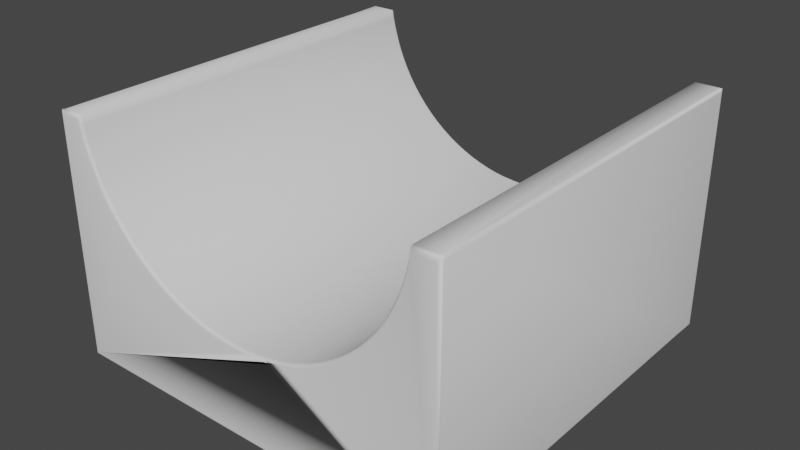 # Source: duplo011.blend  (saved by Blender 2.91.10; exported with 4.5.12 LTS)
import bpy
from mathutils import Matrix  # noqa: F401  (used for matrix-valued properties, if any)

bpy.ops.wm.read_factory_settings(use_empty=True)
scene = bpy.context.scene
scene.name = 'Scene'

# ---- collections
col_collection = bpy.data.collections.new('Collection'); scene.collection.children.link(col_collection)

# ---- world
world_world = bpy.data.worlds.new('World'); scene.world = world_world
world_world.use_nodes = True; world_world.node_tree.nodes.clear()
_N = world_world.node_tree.nodes; _L = world_world.node_tree.links
n0 = _N.new('ShaderNodeOutputWorld'); n0.name = 'World Output'; n0.location = (300, 300)
n1 = _N.new('ShaderNodeBackground'); n1.name = 'Background'; n1.location = (10, 300)
n1.inputs[0].default_value = (0.05088, 0.05088, 0.05088, 1.0)
_L.new(n1.outputs[0], n0.inputs[0])
n0.is_active_output = True
world_world.color = (0.05088, 0.05088, 0.05088)
world_world.use_sun_shadow = False
world_world.sun_shadow_jitter_overblur = 0.0

# ---- meshes
me_straight = bpy.data.meshes.new('Straight')
me_straight.from_pydata([(12.86, -6.825, -9.6), (14.45, -9.175, -9.6), (12.86, -9.175, -9.6), (14.45, 14.45, -9.6), (-14.45, -9.175, -9.6), (-14.45, -14.45, -9.6), (-9.175, -14.45, -9.6), (6.825, -14.45, -9.6), (-6.825, -14.45, -9.6), (-9.175, -12.86, -9.6), (14.45, -14.45, -9.6), (9.175, -14.45, -9.6), (6.825, -12.86, -9.6), (9.175, -12.86, -9.6), (-14.45, 9.175, -9.6), (-14.45, 14.45, -9.6), (14.45, 6.825, -9.6), (14.45, -6.825, -9.6), (12.86, 9.175, -9.6), (12.86, 6.825, -9.6), (-9.175, 14.45, -9.6), (-6.825, 12.86, -9.6), (-9.175, 12.86, -9.6), (14.45, 9.175, -9.6), (-6.825, 14.45, -9.6), (9.175, 14.45, -9.6), (6.825, 14.45, -9.6), (9.175, 12.86, -9.6), (6.825, 12.86, -9.6), (-14.45, -6.825, -9.6), (-12.86, -6.825, -9.6), (-12.86, 6.825, -9.6), (-12.86, 9.175, -9.6), (-14.45, 6.825, -9.6), (-12.86, -9.175, -9.6), (-6.825, -12.86, -9.6), (-14.45, -9.175, -4.0), (-14.45, -14.45, -4.0), (-12.76, -9.175, -9.295), (-12.86, -9.175, -9.295), (-12.76, -9.175, -4.0), (-12.86, -6.825, -9.295), (-14.45, -6.825, -4.0), (-12.76, -6.825, -4.0), (-12.76, -6.825, -9.295), (-14.45, 6.825, -4.0), (-12.76, 6.825, -9.295), (-12.86, 6.825, -9.295), (-12.76, 6.825, -4.0), (-12.86, 9.175, -9.295), (-14.45, 9.175, -4.0), (-12.76, 9.175, -4.0), (-12.76, 9.175, -9.295), (-14.45, 14.45, -4.0), (-9.175, 14.45, -4.0), (-9.175, 12.76, -9.295), (-9.175, 12.76, -4.0), (-9.175, 12.86, -9.295), (-6.825, 12.86, -9.295), (-6.825, 12.76, -4.0), (-6.825, 12.76, -9.295), (-6.825, 14.45, -4.0), (6.825, 14.45, -4.0), (6.825, 12.76, -9.295), (6.825, 12.76, -4.0), (6.825, 12.86, -9.295), (9.175, 12.86, -9.295), (9.175, 12.76, -4.0), (9.175, 12.76, -9.295), (9.175, 14.45, -4.0), (14.45, 14.45, -4.0), (14.45, 9.175, -4.0), (12.76, 9.175, -9.295), (12.76, 9.175, -4.0), (12.86, 9.175, -9.295), (12.86, 6.825, -9.295), (12.76, 6.825, -4.0), (12.76, 6.825, -9.295), (14.45, 6.825, -4.0), (14.45, -6.825, -4.0), (12.76, -6.825, -9.295), (12.76, -6.825, -4.0), (12.86, -6.825, -9.295), (12.86, -9.175, -9.295), (12.76, -9.175, -4.0), (12.76, -9.175, -9.295), (14.45, -9.175, -4.0), (14.45, -14.45, -4.0), (9.175, -14.45, -4.0), (9.175, -12.76, -9.295), (9.175, -12.86, -9.295), (9.175, -12.76, -4.0), (6.825, -12.86, -9.295), (6.825, -14.45, -4.0), (6.825, -12.76, -4.0), (6.825, -12.76, -9.295), (-6.825, -14.45, -4.0), (-6.825, -12.76, -9.295), (-6.825, -12.86, -9.295), (-6.825, -12.76, -4.0), (-9.175, -12.86, -9.295), (-9.175, -14.45, -4.0), (-9.175, -12.76, -4.0), (-9.175, -12.76, -9.295), (0.4161, -6.614, -4.0), (-0.4161, -6.614, -4.0), (-6.627, 0.0, -4.0), (-6.162, -2.44, -4.0), (-5.808, -3.193, -4.0), (-6.575, -0.8306, -4.0), (-6.419, -1.648, -4.0), (-1.242, 6.51, -4.0), (-0.4161, 6.614, -4.0), (0.4161, 6.614, -4.0), (1.242, 6.51, -4.0), (2.048, 6.303, -4.0), (2.822, 5.997, -4.0), (3.551, 5.596, -4.0), (5.362, 3.895, -4.0), (5.808, 3.193, -4.0), (1.242, -6.51, -4.0), (5.808, -3.193, -4.0), (5.362, -3.895, -4.0), (2.048, -6.303, -4.0), (2.822, -5.997, -4.0), (3.551, -5.596, -4.0), (4.224, -5.106, -4.0), (4.831, -4.537, -4.0), (6.162, -2.44, -4.0), (6.419, -1.648, -4.0), (6.575, -0.8306, -4.0), (6.627, 0.0, -4.0), (6.162, 2.44, -4.0), (4.224, 5.106, -4.0), (4.831, 4.537, -4.0), (-2.048, 6.303, -4.0), (-2.822, 5.997, -4.0), (-3.551, 5.596, -4.0), (-4.224, 5.106, -4.0), (-4.831, 4.537, -4.0), (-5.362, 3.895, -4.0), (-5.808, 3.193, -4.0), (-6.162, 2.44, -4.0), (-6.419, 1.648, -4.0), (-6.575, 0.8306, -4.0), (6.419, 1.648, -4.0), (-5.362, -3.895, -4.0), (-4.831, -4.537, -4.0), (-4.224, -5.106, -4.0), (-3.551, -5.596, -4.0), (-2.822, -5.997, -4.0), (-2.048, -6.303, -4.0), (-1.242, -6.51, -4.0), (6.575, 0.8306, -4.0), (-6.627, 0.0, -9.45), (-6.575, 0.8306, -9.45), (-6.575, -0.8306, -9.45), (-6.419, 1.648, -9.45), (-6.162, 2.44, -9.45), (-5.808, 3.193, -9.45), (-5.362, 3.895, -9.45), (-4.831, 4.537, -9.45), (-4.224, 5.106, -9.45), (-3.551, 5.596, -9.45), (-2.822, 5.997, -9.45), (-2.048, 6.303, -9.45), (-1.242, 6.51, -9.45), (-0.4161, 6.614, -9.45), (0.4161, 6.614, -9.45), (1.242, 6.51, -9.45), (2.048, 6.303, -9.45), (2.822, 5.997, -9.45), (3.551, 5.596, -9.45), (4.224, 5.106, -9.45), (4.831, 4.537, -9.45), (5.362, 3.895, -9.45), (5.808, 3.193, -9.45), (6.162, 2.44, -9.45), (6.419, 1.648, -9.45), (6.575, 0.8306, -9.45), (6.627, 0.0, -9.45), (6.575, -0.8306, -9.45), (6.419, -1.648, -9.45), (6.162, -2.44, -9.45), (5.808, -3.193, -9.45), (5.362, -3.895, -9.45), (4.831, -4.537, -9.45), (4.224, -5.106, -9.45), (3.551, -5.596, -9.45), (2.822, -5.997, -9.45), (2.048, -6.303, -9.45), (1.242, -6.51, -9.45), (0.4161, -6.614, -9.45), (-0.4161, -6.614, -9.45), (-1.242, -6.51, -9.45), (-2.048, -6.303, -9.45), (-2.822, -5.997, -9.45), (-3.551, -5.596, -9.45), (-4.224, -5.106, -9.45), (-4.831, -4.537, -9.45), (-5.362, -3.895, -9.45), (-5.808, -3.193, -9.45), (-6.162, -2.44, -9.45), (-6.419, -1.648, -9.45), (-6.377, 0.8056, -9.45), (-5.976, 2.366, -9.45), (-5.632, 3.096, -9.45), (-5.2, 3.778, -9.45), (-4.685, 4.4, -9.45), (-4.097, 4.952, -9.45), (-3.444, 5.427, -9.45), (-2.737, 5.816, -9.45), (-1.986, 6.113, -9.45), (-1.204, 6.314, -9.45), (-0.4036, 6.415, -9.45), (0.4036, 6.415, -9.45), (1.204, 6.314, -9.45), (1.986, 6.113, -9.45), (2.737, 5.816, -9.45), (3.444, 5.427, -9.45), (4.097, 4.952, -9.45), (4.685, 4.4, -9.45), (5.2, 3.778, -9.45), (5.632, 3.096, -9.45), (5.976, 2.366, -9.45), (6.377, 0.8056, -9.45), (6.427, 0.0, -9.45), (6.377, -0.8056, -9.45), (6.225, -1.598, -9.45), (5.976, -2.366, -9.45), (5.632, -3.096, -9.45), (5.2, -3.778, -9.45), (4.685, -4.4, -9.45), (4.097, -4.952, -9.45), (3.444, -5.427, -9.45), (2.737, -5.816, -9.45), (1.986, -6.113, -9.45), (1.204, -6.314, -9.45), (0.4036, -6.415, -9.45), (-0.4036, -6.415, -9.45), (-1.204, -6.314, -9.45), (-1.986, -6.113, -9.45), (-2.737, -5.816, -9.45), (-3.444, -5.427, -9.45), (-4.097, -4.952, -9.45), (-4.685, -4.4, -9.45), (-5.632, -3.096, -9.45), (-5.976, -2.366, -9.45), (-6.377, -0.8056, -9.45), (-6.427, 0.0, -9.45), (-6.225, -1.598, -9.45), (-5.2, -3.778, -9.45), (6.225, 1.598, -9.45), (-6.225, 1.598, -9.45), (-6.427, 0.0, -9.6), (-6.377, 0.8056, -9.6), (-6.377, -0.8056, -9.6), (-6.225, 1.598, -9.6), (-5.976, 2.366, -9.6), (-5.632, 3.096, -9.6), (-5.2, 3.778, -9.6), (-4.685, 4.4, -9.6), (-4.097, 4.952, -9.6), (-3.444, 5.427, -9.6), (-2.737, 5.816, -9.6), (-1.986, 6.113, -9.6), (-1.204, 6.314, -9.6), (-0.4036, 6.415, -9.6), (0.4036, 6.415, -9.6), (1.204, 6.314, -9.6), (1.986, 6.113, -9.6), (2.737, 5.816, -9.6), (3.444, 5.427, -9.6), (4.097, 4.952, -9.6), (4.685, 4.4, -9.6), (5.2, 3.778, -9.6), (5.632, 3.096, -9.6), (5.976, 2.366, -9.6), (6.225, 1.598, -9.6), (6.377, 0.8056, -9.6), (6.427, 0.0, -9.6), (6.377, -0.8056, -9.6), (6.225, -1.598, -9.6), (5.976, -2.366, -9.6), (5.632, -3.096, -9.6), (5.2, -3.778, -9.6), (4.685, -4.4, -9.6), (4.097, -4.952, -9.6), (3.444, -5.427, -9.6), (2.737, -5.816, -9.6), (1.986, -6.113, -9.6), (1.204, -6.314, -9.6), (0.4036, -6.415, -9.6), (-0.4036, -6.415, -9.6), (-1.204, -6.314, -9.6), (-1.986, -6.113, -9.6), (-2.737, -5.816, -9.6), (-3.444, -5.427, -9.6), (-4.097, -4.952, -9.6), (-4.685, -4.4, -9.6), (-5.2, -3.778, -9.6), (-5.632, -3.096, -9.6), (-5.976, -2.366, -9.6), (-6.225, -1.598, -9.6), (-4.31, 3.131, -9.6), (-3.396, 4.105, -9.6), (-2.855, 4.498, -9.6), (-1.646, 5.067, -9.6), (-0.9982, 5.233, -9.6), (-0.3345, 5.317, -9.6), (0.3345, 5.317, -9.6), (1.646, 5.067, -9.6), (2.268, 4.82, -9.6), (2.855, 4.498, -9.6), (3.396, 4.105, -9.6), (3.883, 3.647, -9.6), (4.31, 3.131, -9.6), (4.668, 2.566, -9.6), (4.953, 1.961, -9.6), (5.16, 1.325, -9.6), (5.327, 0.0, -9.6), (5.285, -0.6677, -9.6), (5.16, -1.325, -9.6), (4.953, -1.961, -9.6), (4.668, -2.566, -9.6), (4.31, -3.131, -9.6), (3.883, -3.647, -9.6), (3.396, -4.105, -9.6), (2.268, -4.82, -9.6), (1.646, -5.067, -9.6), (0.9982, -5.233, -9.6), (0.3345, -5.317, -9.6), (-0.9982, -5.233, -9.6), (-1.646, -5.067, -9.6), (-2.855, -4.498, -9.6), (-3.883, -3.647, -9.6), (-5.285, -0.6677, -9.6), (-5.327, 0.0, -9.6), (-5.16, -1.325, -9.6), (-4.953, -1.961, -9.6), (-4.668, -2.566, -9.6), (-4.31, -3.131, -9.6), (-3.396, -4.105, -9.6), (-2.268, -4.82, -9.6), (-0.3345, -5.317, -9.6), (2.855, -4.498, -9.6), (5.285, 0.6677, -9.6), (0.9982, 5.233, -9.6), (-2.268, 4.82, -9.6), (-3.883, 3.647, -9.6), (-4.668, 2.566, -9.6), (-5.16, 1.325, -9.6), (-4.953, 1.961, -9.6), (-5.285, 0.6677, -9.6), (-5.285, 0.6677, -4.0), (-5.327, 0.0, -4.0), (-5.285, -0.6677, -4.0), (-5.16, 1.325, -4.0), (-4.953, 1.961, -4.0), (-4.668, 2.566, -4.0), (-4.31, 3.131, -4.0), (-3.883, 3.647, -4.0), (-3.396, 4.105, -4.0), (-2.855, 4.498, -4.0), (-2.268, 4.82, -4.0), (-1.646, 5.067, -4.0), (-0.9982, 5.233, -4.0), (-0.3345, 5.317, -4.0), (0.3345, 5.317, -4.0), (0.9982, 5.233, -4.0), (1.646, 5.067, -4.0), (2.268, 4.82, -4.0), (2.855, 4.498, -4.0), (3.396, 4.105, -4.0), (3.883, 3.647, -4.0), (4.31, 3.131, -4.0), (4.668, 2.566, -4.0), (4.953, 1.961, -4.0), (5.16, 1.325, -4.0), (5.285, 0.6677, -4.0), (5.327, 0.0, -4.0), (5.285, -0.6677, -4.0), (5.16, -1.325, -4.0), (4.953, -1.961, -4.0), (4.668, -2.566, -4.0), (4.31, -3.131, -4.0), (3.883, -3.647, -4.0), (3.396, -4.105, -4.0), (2.855, -4.498, -4.0), (2.268, -4.82, -4.0), (1.646, -5.067, -4.0), (0.9982, -5.233, -4.0), (0.3345, -5.317, -4.0), (-0.3345, -5.317, -4.0), (-0.9982, -5.233, -4.0), (-1.646, -5.067, -4.0), (-2.268, -4.82, -4.0), (-2.855, -4.498, -4.0), (-3.396, -4.105, -4.0), (-3.883, -3.647, -4.0), (-4.31, -3.131, -4.0), (-4.668, -2.566, -4.0), (-4.953, -1.961, -4.0), (-5.16, -1.325, -4.0), (-15.6, -15.85, -9.35), (-15.83, -15.7, -9.581), (-15.78, -15.78, -9.527), (-15.7, -15.83, -9.446), (-15.6, -15.85, 9.35), (-15.7, -15.83, 9.446), (-15.78, -15.78, 9.527), (-15.83, -15.7, 9.581), (2.623, -15.6, -2.152), (2.292, -15.85, -2.458), (2.598, -15.7, -2.175), (2.526, -15.78, -2.242), (2.419, -15.83, -2.341), (15.6, -15.85, -9.35), (15.83, -15.7, -9.581), (15.78, -15.78, -9.527), (15.7, -15.83, -9.446), (-11.59, -15.85, 3.312), (-11.33, -15.6, 3.371), (-11.49, -15.83, 3.334), (-11.4, -15.78, 3.354), (-11.35, -15.7, 3.366), (-11.82, -15.6, 4.098), (-12.03, -15.85, 3.964), (-11.84, -15.7, 4.088), (-11.88, -15.78, 4.059), (-11.95, -15.83, 4.016), (15.6, -15.85, 9.254), (15.7, -15.83, 9.387), (15.78, -15.78, 9.499), (15.83, -15.7, 9.574), (13.85, -15.6, 9.6), (13.89, -15.85, 9.25), (13.85, -15.7, 9.573), (13.86, -15.78, 9.498), (13.87, -15.83, 9.384), (13.75, -15.6, 8.977), (13.8, -15.85, 8.55), (13.76, -15.7, 8.944), (13.77, -15.78, 8.852), (13.78, -15.83, 8.713), (13.56, -15.6, 8.118), (13.62, -15.85, 7.68), (13.56, -15.7, 8.085), (13.58, -15.78, 7.99), (13.6, -15.83, 7.848), (13.31, -15.6, 7.274), (13.38, -15.85, 6.85), (13.32, -15.7, 7.242), (13.33, -15.78, 7.15), (13.35, -15.83, 7.012), (13.02, -15.6, 6.446), (13.09, -15.85, 6.047), (13.02, -15.7, 6.416), (13.04, -15.78, 6.329), (13.06, -15.83, 6.2), (12.67, -15.6, 5.639), (12.75, -15.85, 5.268), (12.67, -15.7, 5.611), (12.69, -15.78, 5.53), (12.72, -15.83, 5.41), (12.27, -15.6, 4.855), (12.35, -15.85, 4.512), (12.27, -15.7, 4.829), (12.29, -15.78, 4.755), (12.32, -15.83, 4.644), (11.91, -15.85, 3.781), (11.82, -15.6, 4.098), (11.88, -15.83, 3.903), (11.85, -15.78, 4.006), (11.83, -15.7, 4.074), (11.33, -15.6, 3.371), (11.43, -15.85, 3.078), (11.33, -15.7, 3.349), (11.36, -15.78, 3.285), (11.39, -15.83, 3.19), (10.79, -15.6, 2.676), (10.9, -15.85, 2.404), (10.8, -15.7, 2.655), (10.82, -15.78, 2.596), (10.86, -15.83, 2.508), (10.21, -15.6, 2.016), (10.33, -15.85, 1.764), (10.21, -15.7, 1.997), (10.24, -15.78, 1.942), (10.28, -15.83, 1.86), (9.584, -15.6, 1.394), (9.718, -15.85, 1.158), (9.594, -15.7, 1.376), (9.623, -15.78, 1.325), (9.667, -15.83, 1.249), (8.924, -15.6, 0.8128), (9.071, -15.85, 0.591), (8.935, -15.7, 0.7959), (8.967, -15.78, 0.7479), (9.015, -15.83, 0.6759), (8.229, -15.6, 0.2738), (8.391, -15.85, 0.06428), (8.241, -15.7, 0.2578), (8.276, -15.78, 0.2124), (8.329, -15.83, 0.1444), (7.502, -15.6, -0.2206), (7.679, -15.85, -0.4197), (7.515, -15.7, -0.2357), (7.553, -15.78, -0.2789), (7.611, -15.83, -0.3435), (6.939, -15.85, -0.8587), (6.745, -15.6, -0.6683), (6.864, -15.83, -0.7858), (6.801, -15.78, -0.7241), (6.759, -15.7, -0.6828), (5.961, -15.6, -1.068), (6.173, -15.85, -1.251), (5.977, -15.7, -1.082), (6.023, -15.78, -1.121), (6.092, -15.83, -1.181), (5.154, -15.6, -1.417), (5.386, -15.85, -1.595), (5.171, -15.7, -1.43), (5.222, -15.78, -1.469), (5.297, -15.83, -1.527), (4.326, -15.6, -1.715), (4.579, -15.85, -1.888), (4.345, -15.7, -1.728), (4.4, -15.78, -1.765), (4.482, -15.83, -1.822), (3.482, -15.6, -1.96), (3.756, -15.85, -2.129), (3.503, -15.7, -1.973), (3.562, -15.78, -2.01), (3.651, -15.83, -2.065), (1.755, -15.6, -2.29), (3.025, -15.85, -2.342), (1.851, -15.7, -2.294), (2.127, -15.78, -2.305), (2.539, -15.83, -2.322), (0.8791, -15.6, -2.372), (0.3789, -15.85, -2.588), (0.841, -15.7, -2.389), (0.7326, -15.78, -2.436), (0.5703, -15.83, -2.506), (0.0, -15.6, -2.4), (-0.4564, -15.85, -2.607), (-0.03474, -15.7, -2.416), (-0.1337, -15.78, -2.461), (-0.2817, -15.83, -2.528), (-1.292, -15.85, -2.572), (-0.8791, -15.6, -2.372), (-1.134, -15.83, -2.495), (-0.9999, -15.78, -2.431), (-0.9105, -15.7, -2.388), (-1.755, -15.6, -2.29), (-2.126, -15.85, -2.482), (-1.783, -15.7, -2.304), (-1.863, -15.78, -2.346), (-1.984, -15.83, -2.408), (-2.623, -15.6, -2.152), (-2.957, -15.85, -2.34), (-2.649, -15.7, -2.166), (-2.721, -15.78, -2.207), (-2.829, -15.83, -2.268), (-3.482, -15.6, -1.96), (-3.782, -15.85, -2.145), (-3.504, -15.7, -1.974), (-3.57, -15.78, -2.014), (-3.667, -15.83, -2.075), (-4.326, -15.6, -1.715), (-4.596, -15.85, -1.9), (-4.347, -15.7, -1.729), (-4.405, -15.78, -1.769), (-4.493, -15.83, -1.829), (-5.154, -15.6, -1.417), (-5.397, -15.85, -1.603), (-5.172, -15.7, -1.431), (-5.225, -15.78, -1.471), (-5.304, -15.83, -1.532), (-5.961, -15.6, -1.068), (-6.18, -15.85, -1.257), (-5.978, -15.7, -1.082), (-6.025, -15.78, -1.123), (-6.096, -15.83, -1.184), (-6.745, -15.6, -0.6683), (-6.943, -15.85, -0.8625), (-6.76, -15.7, -0.6831), (-6.803, -15.78, -0.7252), (-6.867, -15.83, -0.7882), (-7.68, -15.85, -0.4215), (-7.502, -15.6, -0.2206), (-7.612, -15.83, -0.3446), (-7.554, -15.78, -0.2794), (-7.515, -15.7, -0.2359), (-8.229, -15.6, 0.2738), (-8.391, -15.85, 0.06436), (-8.241, -15.7, 0.2578), (-8.276, -15.78, 0.2124), (-8.329, -15.83, 0.1445), (-8.924, -15.6, 0.8128), (-9.07, -15.85, 0.5932), (-8.935, -15.7, 0.7961), (-8.967, -15.78, 0.7485), (-9.014, -15.83, 0.6773), (-9.584, -15.6, 1.394), (-9.716, -15.85, 1.163), (-9.594, -15.7, 1.377), (-9.622, -15.78, 1.327), (-9.665, -15.83, 1.252), (-10.21, -15.6, 2.016), (-10.32, -15.85, 1.772), (-10.21, -15.7, 1.998), (-10.24, -15.78, 1.945), (-10.28, -15.83, 1.865), (-10.79, -15.6, 2.676), (-10.89, -15.85, 2.417), (-10.8, -15.7, 2.656), (-10.82, -15.78, 2.6), (-10.85, -15.83, 2.516), (-12.49, -15.85, 4.735), (-12.27, -15.6, 4.855), (-12.4, -15.83, 4.781), (-12.33, -15.78, 4.82), (-12.28, -15.7, 4.846), (-14.05, -15.85, 9.064), (-13.75, -15.6, 8.977), (-13.93, -15.83, 9.031), (-13.84, -15.78, 9.002), (-13.77, -15.7, 8.983), (-14.09, -15.85, 9.35), (-13.85, -15.6, 9.6), (-14.0, -15.83, 9.446), (-13.92, -15.78, 9.527), (-13.87, -15.7, 9.581), (-12.53, -15.85, 4.816), (-12.67, -15.6, 5.639), (-12.58, -15.83, 5.131), (-12.63, -15.78, 5.398), (-12.66, -15.7, 5.576), (-13.02, -15.6, 6.446), (-13.43, -15.85, 6.908), (-13.05, -15.7, 6.481), (-13.14, -15.78, 6.582), (-13.27, -15.83, 6.732), (-13.31, -15.6, 7.274), (-13.68, -15.85, 7.609), (-13.34, -15.7, 7.299), (-13.42, -15.78, 7.372), (-13.54, -15.83, 7.481), (-13.56, -15.6, 8.118), (-13.88, -15.85, 8.328), (-13.58, -15.7, 8.134), (-13.66, -15.78, 8.18), (-13.76, -15.83, 8.248), (-15.6, 15.85, -9.35), (-15.7, 15.83, -9.446), (-15.78, 15.78, -9.527), (-15.83, 15.7, -9.581), (-15.6, 15.85, 9.35), (-15.83, 15.7, 9.581), (-15.78, 15.78, 9.527), (-15.7, 15.83, 9.446), (15.6, 15.85, -9.35), (15.83, 15.7, -9.581), (15.78, 15.78, -9.527), (15.7, 15.83, -9.446), (-3.482, 15.6, -1.96), (-3.544, 15.85, -2.202), (-3.486, 15.7, -1.979), (-3.5, 15.78, -2.031), (-3.52, 15.83, -2.11), (-4.404, 15.85, -1.953), (-4.326, 15.6, -1.715), (-4.374, 15.83, -1.862), (-4.349, 15.78, -1.784), (-4.332, 15.7, -1.733), (-13.75, 15.6, 8.977), (-14.02, 15.85, 9.057), (-13.77, 15.7, 8.983), (-13.83, 15.78, 9.0), (-13.92, 15.83, 9.026), (-13.85, 15.6, 9.6), (-14.07, 15.85, 9.35), (-13.87, 15.7, 9.581), (-13.91, 15.78, 9.527), (-13.98, 15.83, 9.446), (-13.56, 15.6, 8.118), (-13.99, 15.85, 8.902), (-13.59, 15.7, 8.178), (-13.69, 15.78, 8.348), (-13.82, 15.83, 8.602), (-13.31, 15.6, 7.274), (-13.38, 15.85, 6.827), (-13.32, 15.7, 7.24), (-13.33, 15.78, 7.143), (-13.36, 15.83, 6.998), (-13.09, 15.85, 6.032), (-13.02, 15.6, 6.446), (-13.06, 15.83, 6.191), (-13.04, 15.78, 6.325), (-13.02, 15.7, 6.415), (-12.67, 15.6, 5.639), (-12.75, 15.85, 5.258), (-12.67, 15.7, 5.61), (-12.69, 15.78, 5.528), (-12.72, 15.83, 5.404), (-12.27, 15.6, 4.855), (-12.35, 15.85, 4.506), (-12.27, 15.7, 4.829), (-12.29, 15.78, 4.753), (-12.32, 15.83, 4.64), (-11.82, 15.6, 4.098), (-11.92, 15.85, 3.777), (-11.83, 15.7, 4.074), (-11.85, 15.78, 4.004), (-11.88, 15.83, 3.9), (-11.33, 15.6, 3.371), (-11.43, 15.85, 3.076), (-11.33, 15.7, 3.349), (-11.36, 15.78, 3.284), (-11.39, 15.83, 3.189), (-10.79, 15.6, 2.676), (-10.9, 15.85, 2.403), (-10.8, 15.7, 2.655), (-10.82, 15.78, 2.596), (-10.86, 15.83, 2.508), (-10.21, 15.6, 2.016), (-10.33, 15.85, 1.763), (-10.21, 15.7, 1.997), (-10.24, 15.78, 1.942), (-10.28, 15.83, 1.86), (-9.584, 15.6, 1.394), (-9.718, 15.85, 1.159), (-9.594, 15.7, 1.377), (-9.623, 15.78, 1.325), (-9.667, 15.83, 1.249), (-9.071, 15.85, 0.5922), (-8.924, 15.6, 0.8128), (-9.015, 15.83, 0.6766), (-8.967, 15.78, 0.7482), (-8.935, 15.7, 0.796), (-8.229, 15.6, 0.2738), (-8.389, 15.85, 0.06614), (-8.241, 15.7, 0.258), (-8.276, 15.78, 0.213), (-8.328, 15.83, 0.1456), (-7.502, 15.6, -0.2206), (-7.676, 15.85, -0.417), (-7.515, 15.7, -0.2355), (-7.553, 15.78, -0.2781), (-7.61, 15.83, -0.3419), (-6.745, 15.6, -0.6683), (-6.935, 15.85, -0.8552), (-6.759, 15.7, -0.6825), (-6.8, 15.78, -0.723), (-6.862, 15.83, -0.7837), (-5.961, 15.6, -1.068), (-6.168, 15.85, -1.246), (-5.977, 15.7, -1.081), (-6.022, 15.78, -1.12), (-6.089, 15.83, -1.178), (-5.191, 15.85, -1.669), (-5.154, 15.6, -1.417), (-5.177, 15.83, -1.573), (-5.165, 15.78, -1.491), (-5.157, 15.7, -1.436), (-2.623, 15.6, -2.152), (-2.67, 15.85, -2.398), (-2.627, 15.7, -2.171), (-2.637, 15.78, -2.224), (-2.652, 15.83, -2.304), (-1.755, 15.6, -2.29), (-3.021, 15.85, -2.342), (-1.851, 15.7, -2.294), (-2.126, 15.78, -2.305), (-2.537, 15.83, -2.322), (-0.3782, 15.85, -2.589), (-0.8791, 15.6, -2.372), (-0.5699, 15.83, -2.506), (-0.7324, 15.78, -2.436), (-0.8409, 15.7, -2.389), (0.0, 15.6, -2.4), (0.4571, 15.85, -2.608), (0.0348, 15.7, -2.416), (0.1339, 15.78, -2.461), (0.2822, 15.83, -2.528), (0.8791, 15.6, -2.372), (1.292, 15.85, -2.572), (0.9105, 15.7, -2.388), (1.0, 15.78, -2.431), (1.134, 15.83, -2.496), (1.755, 15.6, -2.29), (2.127, 15.85, -2.483), (1.783, 15.7, -2.304), (1.864, 15.78, -2.346), (1.984, 15.83, -2.409), (2.623, 15.6, -2.152), (2.958, 15.85, -2.341), (2.649, 15.7, -2.166), (2.721, 15.78, -2.207), (2.83, 15.83, -2.268), (3.482, 15.6, -1.96), (3.783, 15.85, -2.146), (3.505, 15.7, -1.974), (3.57, 15.78, -2.015), (3.668, 15.83, -2.075), (4.326, 15.6, -1.715), (4.598, 15.85, -1.9), (4.347, 15.7, -1.729), (4.406, 15.78, -1.769), (4.494, 15.83, -1.829), (5.154, 15.6, -1.417), (5.398, 15.85, -1.604), (5.172, 15.7, -1.431), (5.225, 15.78, -1.472), (5.305, 15.83, -1.532), (6.182, 15.85, -1.258), (5.961, 15.6, -1.068), (6.097, 15.83, -1.185), (6.026, 15.78, -1.123), (5.978, 15.7, -1.082), (6.745, 15.6, -0.6683), (6.945, 15.85, -0.8645), (6.76, 15.7, -0.6832), (6.803, 15.78, -0.7258), (6.868, 15.83, -0.7894), (7.502, 15.6, -0.2206), (7.683, 15.85, -0.4243), (7.515, 15.7, -0.2361), (7.555, 15.78, -0.2802), (7.613, 15.83, -0.3463), (8.229, 15.6, 0.2738), (8.394, 15.85, 0.0606), (8.242, 15.7, 0.2575), (8.277, 15.78, 0.2113), (8.331, 15.83, 0.1422), (8.924, 15.6, 0.8128), (9.073, 15.85, 0.5881), (8.935, 15.7, 0.7957), (8.968, 15.78, 0.747), (9.016, 15.83, 0.6741), (9.584, 15.6, 1.394), (9.72, 15.85, 1.156), (9.594, 15.7, 1.376), (9.623, 15.78, 1.325), (9.668, 15.83, 1.247), (10.21, 15.6, 2.016), (10.33, 15.85, 1.762), (10.22, 15.7, 1.997), (10.24, 15.78, 1.942), (10.28, 15.83, 1.859), (10.79, 15.6, 2.676), (10.9, 15.85, 2.403), (10.8, 15.7, 2.655), (10.82, 15.78, 2.596), (10.86, 15.83, 2.507), (11.43, 15.85, 3.076), (11.33, 15.6, 3.371), (11.39, 15.83, 3.189), (11.36, 15.78, 3.285), (11.33, 15.7, 3.349), (11.82, 15.6, 4.098), (11.91, 15.85, 3.78), (11.83, 15.7, 4.074), (11.85, 15.78, 4.005), (11.88, 15.83, 3.902), (12.27, 15.6, 4.855), (12.35, 15.85, 4.511), (12.27, 15.7, 4.829), (12.29, 15.78, 4.755), (12.32, 15.83, 4.643), (12.67, 15.6, 5.639), (12.75, 15.85, 5.267), (12.67, 15.7, 5.611), (12.69, 15.78, 5.53), (12.72, 15.83, 5.409), (13.02, 15.6, 6.446), (13.09, 15.85, 6.047), (13.02, 15.7, 6.416), (13.04, 15.78, 6.329), (13.06, 15.83, 6.2), (13.31, 15.6, 7.274), (13.38, 15.85, 6.85), (13.32, 15.7, 7.241), (13.33, 15.78, 7.15), (13.35, 15.83, 7.012), (13.56, 15.6, 8.118), (13.62, 15.85, 7.68), (13.56, 15.7, 8.085), (13.58, 15.78, 7.99), (13.6, 15.83, 7.848), (13.75, 15.6, 8.977), (13.8, 15.85, 8.549), (13.76, 15.7, 8.944), (13.77, 15.78, 8.851), (13.78, 15.83, 8.713), (13.89, 15.85, 9.25), (13.85, 15.6, 9.6), (13.87, 15.83, 9.384), (13.86, 15.78, 9.498), (13.85, 15.7, 9.573), (15.6, 15.85, 9.254), (15.83, 15.7, 9.574), (15.78, 15.78, 9.499), (15.7, 15.83, 9.386), (15.85, -15.19, 9.35), (15.6, -11.7, 9.6), (15.6, -15.6, 9.6), (15.83, -15.7, 9.574), (15.85, -15.6, 9.35), (15.83, -15.05, 9.446), (15.78, -14.34, 9.527), (15.7, -13.16, 9.581), (15.6, 15.6, 9.6), (15.85, 15.6, 9.35), (15.83, 15.7, 9.574), (15.7, 15.6, 9.581), (15.78, 15.6, 9.527), (15.83, 15.6, 9.446), (15.6, -15.39, -9.6), (15.85, -15.6, -9.35), (15.83, -15.7, -9.581), (15.6, -15.6, -9.6), (15.6, -15.59, -9.6), (15.6, -15.59, -9.6), (15.6, -15.59, -9.6), (15.6, -15.57, -9.6), (15.6, -15.56, -9.6), (15.7, -15.47, -9.581), (15.78, -15.54, -9.527), (15.83, -15.58, -9.446), (15.85, 15.19, -9.35), (15.6, 10.23, -9.6), (15.84, 15.35, -9.6), (15.83, 15.35, -9.6), (15.81, 15.35, -9.6), (15.8, 15.36, -9.6), (15.66, 15.44, -9.6), (15.6, 15.6, -9.6), (15.83, 15.7, -9.581), (15.85, 15.6, -9.35), (15.83, 14.94, -9.446), (15.78, 13.91, -9.527), (15.7, 12.26, -9.581), (-15.6, -15.6, 9.6), (-15.85, -15.19, 9.35), (-15.85, -15.6, 9.35), (-15.83, -15.7, 9.581), (-15.7, -15.57, 9.581), (-15.78, -15.48, 9.527), (-15.83, -15.35, 9.446), (-15.85, 15.6, 9.35), (-15.6, 11.7, 9.6), (-15.6, 15.6, 9.6), (-15.83, 15.7, 9.581), (-15.83, 15.3, 9.446), (-15.78, 14.46, 9.527), (-15.7, 13.19, 9.581), (-15.85, -15.6, -9.35), (-15.6, -14.45, -9.6), (-15.66, -15.44, -9.6), (-15.6, -15.6, -9.6), (-15.83, -15.7, -9.581), (-15.83, -15.51, -9.446), (-15.78, -15.26, -9.527), (-15.7, -14.89, -9.581), (-15.6, 11.18, -9.6), (-15.85, 15.19, -9.35), (-15.85, 15.6, -9.35), (-15.83, 15.7, -9.581), (-15.6, 15.6, -9.6), (-15.6, 15.59, -9.6), (-15.6, 15.59, -9.6), (-15.6, 15.59, -9.6), (-15.6, 15.57, -9.6), (-15.6, 15.56, -9.6), (-15.66, 15.44, -9.6), (-15.8, 15.36, -9.6), (-15.81, 15.35, -9.6), (-15.83, 15.35, -9.6), (-15.7, 12.84, -9.581), (-15.78, 14.19, -9.527), (-15.83, 15.01, -9.446)], [], [(14, 978, 977, 15), (421, 427, 408), (641, 646, 408), (427, 620, 408), (436, 441, 417), (441, 446, 417), (446, 451, 417), (451, 456, 417), (456, 461, 417), (466, 470, 417), (501, 506, 417), (470, 476, 417), (476, 481, 417), (481, 486, 417), (486, 491, 417), (491, 496, 417), (496, 501, 417), (506, 510, 417), (7, 11, 928, 927), (510, 516, 417), (516, 521, 417), (521, 526, 417), (526, 531, 417), (793, 663, 788), (413, 404, 417), (546, 404, 541), (550, 404, 546), (556, 404, 550), (566, 404, 561), (601, 404, 596), (571, 404, 566), (576, 404, 571), (581, 404, 576), (586, 404, 581), (590, 404, 586), (596, 404, 590), (606, 404, 601), (611, 404, 606), (616, 404, 611), (421, 404, 616), (960, 967, 4), (620, 635, 408), (541, 404, 536), (525, 807, 802), (625, 630, 408), (646, 651, 408), (688, 659, 678), (651, 625, 408), (531, 413, 417), (0, 1, 2), (658, 664, 940, 939, 971, 970), (536, 404, 413), (26, 974, 973, 25), (561, 404, 556), (615, 722, 717), (431, 436, 417), (6, 9, 8), (10, 920, 928, 11), (461, 466, 417), (11, 12, 13), (914, 898, 907), (920, 10, 933), (915, 906, 932, 941), (24, 975, 974, 26), (565, 667, 673), (1, 0, 17), (906, 910, 921, 932), (18, 16, 19), (20, 21, 22), (868, 873, 663), (21, 20, 24), (16, 18, 23), (10, 1, 934, 933), (3, 938, 937, 23), (26, 27, 28), (20, 976, 975, 24), (25, 973, 972, 3), (979, 978, 14, 33), (27, 26, 25), (3, 972, 971, 939, 938), (970, 969, 952, 955, 660, 658), (30, 4, 29), (31, 14, 32), (33, 14, 31), (15, 977, 976, 20), (655, 688, 693), (4, 30, 34), (8, 9, 35), (12, 11, 7), (762, 672, 663), (405, 411, 948, 947, 959, 963), (980, 979, 33, 29), (655, 693, 697), (655, 697, 703), (655, 703, 708), (655, 708, 713), (655, 713, 718), (655, 718, 723), (655, 723, 728), (655, 728, 733), (655, 733, 737), (655, 737, 743), (655, 743, 748), (655, 748, 753), (655, 753, 758), (655, 758, 762), (655, 762, 663), (4, 967, 980, 29), (773, 663, 768), (668, 663, 672), (777, 663, 773), (783, 663, 777), (788, 663, 783), (798, 663, 793), (16, 23, 937, 936), (803, 663, 798), (808, 663, 803), (813, 817, 663), (817, 823, 663), (823, 828, 663), (833, 838, 663), (16, 936, 935, 17), (838, 843, 663), (843, 848, 663), (848, 853, 663), (853, 857, 663), (857, 863, 663), (863, 868, 663), (873, 878, 663), (768, 663, 668), (878, 883, 663), (883, 888, 663), (888, 893, 663), (893, 897, 663), (663, 897, 902), (898, 435, 908, 907), (678, 659, 683), (663, 808, 813), (635, 641, 408), (621, 707, 702), (650, 687, 677), (1, 17, 935, 934), (631, 626, 677), (645, 692, 687), (650, 645, 687), (640, 698, 692), (645, 640, 692), (636, 702, 698), (640, 636, 698), (626, 650, 677), (636, 621, 702), (621, 426, 707), (610, 727, 722), (426, 422, 712), (426, 712, 707), (422, 717, 712), (422, 615, 717), (615, 610, 722), (605, 732, 727), (610, 605, 727), (600, 738, 732), (605, 600, 732), (595, 742, 738), (600, 595, 738), (591, 747, 742), (595, 591, 742), (585, 752, 747), (591, 585, 747), (580, 757, 752), (585, 580, 752), (575, 763, 757), (580, 575, 757), (575, 570, 763), (570, 565, 673), (555, 772, 767), (565, 560, 667), (682, 631, 677), (570, 673, 763), (560, 767, 667), (560, 555, 767), (551, 778, 772), (555, 551, 772), (545, 782, 778), (551, 545, 778), (540, 787, 782), (545, 540, 782), (535, 792, 787), (540, 535, 787), (7, 927, 926, 8), (535, 412, 792), (412, 797, 792), (530, 802, 797), (412, 530, 797), (530, 525, 802), (520, 812, 807), (525, 520, 807), (515, 818, 812), (520, 515, 812), (511, 822, 818), (515, 511, 818), (505, 827, 822), (511, 505, 822), (500, 832, 827), (505, 500, 827), (495, 837, 832), (500, 495, 832), (490, 842, 837), (495, 490, 837), (847, 842, 485), (485, 842, 490), (852, 847, 480), (480, 847, 485), (858, 852, 475), (475, 852, 480), (862, 858, 471), (471, 858, 475), (867, 862, 465), (465, 862, 471), (872, 867, 460), (460, 867, 465), (877, 872, 455), (455, 872, 460), (882, 877, 450), (450, 877, 455), (887, 882, 445), (445, 882, 450), (892, 887, 440), (440, 887, 445), (898, 892, 435), (435, 892, 440), (898, 914, 916, 903, 901), (828, 833, 663), (6, 8, 926, 925), (664, 903, 916, 915, 941, 940), (4, 36, 37), (5, 4, 37), (36, 4, 34), (38, 36, 39), (39, 36, 34), (40, 36, 38), (30, 41, 39), (34, 30, 39), (29, 42, 30), (41, 42, 43), (30, 42, 41), (41, 43, 44), (33, 45, 42), (29, 33, 42), (45, 33, 31), (46, 45, 47), (47, 45, 31), (48, 45, 46), (32, 49, 47), (31, 32, 47), (14, 50, 32), (49, 50, 51), (32, 50, 49), (49, 51, 52), (15, 53, 50), (14, 15, 50), (20, 54, 53), (15, 20, 53), (55, 56, 57), (57, 56, 54), (57, 54, 20), (57, 20, 22), (21, 58, 57), (22, 21, 57), (59, 60, 58), (24, 59, 58), (21, 24, 58), (24, 61, 59), (26, 62, 61), (24, 26, 61), (63, 64, 65), (65, 64, 62), (65, 62, 26), (65, 26, 28), (27, 66, 65), (28, 27, 65), (67, 68, 66), (25, 67, 66), (27, 25, 66), (25, 69, 67), (3, 70, 69), (25, 3, 69), (70, 3, 71), (71, 3, 23), (72, 73, 74), (74, 73, 71), (74, 71, 23), (74, 23, 18), (74, 18, 75), (75, 18, 19), (76, 77, 75), (16, 76, 75), (19, 16, 75), (16, 78, 76), (78, 16, 79), (79, 16, 17), (80, 81, 82), (82, 81, 79), (82, 79, 17), (82, 17, 0), (82, 0, 83), (83, 0, 2), (84, 85, 83), (1, 84, 83), (2, 1, 83), (1, 86, 84), (86, 1, 87), (87, 1, 10), (87, 10, 88), (88, 10, 11), (88, 11, 13), (89, 88, 90), (90, 88, 13), (91, 88, 89), (90, 13, 92), (92, 13, 12), (7, 93, 12), (92, 93, 94), (12, 93, 92), (92, 94, 95), (93, 7, 96), (96, 7, 8), (96, 8, 35), (97, 96, 98), (98, 96, 35), (99, 96, 97), (98, 35, 100), (100, 35, 9), (6, 101, 9), (100, 101, 102), (9, 101, 100), (100, 102, 103), (101, 6, 37), (37, 6, 5), (37, 36, 101), (101, 36, 40), (101, 40, 43), (43, 42, 45), (43, 45, 101), (101, 45, 48), (101, 48, 51), (51, 50, 53), (51, 53, 54), (51, 54, 56), (51, 102, 101), (104, 99, 105), (59, 61, 62), (69, 70, 67), (70, 71, 73), (93, 96, 94), (78, 79, 81), (102, 59, 106), (102, 107, 108), (102, 109, 110), (86, 87, 88), (86, 88, 91), (99, 86, 94), (86, 91, 94), (102, 110, 107), (99, 81, 84), (99, 84, 86), (104, 81, 99), (56, 59, 102), (56, 102, 51), (111, 62, 112), (112, 62, 113), (113, 62, 114), (114, 62, 115), (116, 64, 117), (118, 70, 119), (99, 94, 96), (120, 81, 104), (121, 78, 122), (123, 81, 120), (124, 81, 123), (125, 81, 124), (126, 81, 125), (127, 81, 126), (78, 81, 127), (78, 127, 122), (128, 78, 121), (129, 78, 128), (130, 78, 129), (131, 78, 130), (76, 78, 131), (102, 106, 109), (70, 73, 132), (70, 132, 119), (133, 67, 134), (70, 118, 67), (118, 134, 67), (117, 67, 133), (64, 67, 117), (62, 64, 116), (59, 62, 111), (59, 111, 135), (59, 135, 136), (59, 136, 137), (59, 137, 138), (59, 138, 139), (59, 139, 140), (59, 140, 141), (59, 141, 142), (59, 142, 143), (59, 143, 144), (59, 144, 106), (132, 73, 145), (76, 145, 73), (102, 108, 146), (102, 146, 147), (102, 147, 148), (115, 62, 116), (102, 148, 149), (102, 149, 150), (102, 150, 151), (102, 151, 152), (153, 76, 131), (145, 76, 153), (102, 152, 105), (102, 105, 99), (44, 43, 40), (38, 44, 40), (44, 38, 41), (41, 38, 39), (52, 51, 48), (46, 52, 48), (52, 46, 49), (49, 46, 47), (58, 60, 57), (57, 60, 55), (60, 59, 56), (55, 60, 56), (66, 68, 65), (65, 68, 63), (68, 67, 64), (63, 68, 64), (74, 75, 72), (72, 75, 77), (73, 72, 76), (76, 72, 77), (82, 83, 80), (80, 83, 85), (81, 80, 84), (84, 80, 85), (91, 89, 94), (94, 89, 95), (89, 90, 95), (95, 90, 92), (99, 97, 102), (102, 97, 103), (97, 98, 103), (103, 98, 100), (154, 106, 155), (155, 106, 144), (154, 156, 106), (106, 156, 109), (155, 144, 157), (157, 144, 143), (157, 143, 158), (158, 143, 142), (158, 142, 159), (159, 142, 141), (159, 141, 160), (160, 141, 140), (160, 140, 161), (161, 140, 139), (161, 139, 162), (162, 139, 138), (162, 138, 163), (163, 138, 137), (163, 137, 164), (164, 137, 136), (164, 136, 165), (165, 136, 135), (165, 135, 166), (166, 135, 111), (166, 111, 167), (167, 111, 112), (167, 112, 168), (168, 112, 113), (168, 113, 169), (169, 113, 114), (169, 114, 170), (170, 114, 115), (170, 115, 171), (171, 115, 116), (171, 116, 172), (172, 116, 117), (172, 117, 173), (173, 117, 133), (173, 133, 174), (174, 133, 134), (175, 174, 134), (118, 175, 134), (176, 175, 118), (119, 176, 118), (177, 176, 119), (132, 177, 119), (178, 177, 132), (145, 178, 132), (179, 178, 145), (153, 179, 145), (180, 179, 153), (131, 180, 153), (130, 181, 180), (131, 130, 180), (129, 182, 181), (130, 129, 181), (128, 183, 182), (129, 128, 182), (121, 184, 183), (128, 121, 183), (122, 185, 184), (121, 122, 184), (127, 186, 185), (122, 127, 185), (126, 187, 186), (127, 126, 186), (125, 188, 187), (126, 125, 187), (124, 189, 188), (125, 124, 188), (123, 190, 189), (124, 123, 189), (120, 191, 190), (123, 120, 190), (104, 192, 191), (120, 104, 191), (105, 193, 192), (104, 105, 192), (152, 194, 193), (105, 152, 193), (151, 195, 194), (152, 151, 194), (150, 196, 195), (151, 150, 195), (149, 197, 196), (150, 149, 196), (148, 198, 197), (149, 148, 197), (147, 199, 198), (148, 147, 198), (200, 199, 146), (146, 199, 147), (201, 200, 108), (108, 200, 146), (202, 201, 107), (107, 201, 108), (203, 202, 110), (110, 202, 107), (156, 203, 109), (109, 203, 110), (154, 155, 156), (156, 155, 157), (204, 157, 158), (205, 158, 159), (206, 159, 160), (207, 160, 161), (208, 161, 162), (209, 162, 163), (210, 163, 164), (211, 164, 165), (212, 165, 166), (213, 166, 167), (214, 167, 168), (215, 168, 169), (216, 169, 170), (217, 170, 171), (218, 171, 172), (219, 172, 173), (220, 173, 174), (221, 174, 175), (222, 175, 176), (223, 176, 177), (224, 177, 178), (225, 178, 179), (226, 179, 180), (227, 180, 181), (228, 181, 182), (229, 182, 183), (230, 183, 184), (231, 184, 185), (232, 185, 186), (233, 186, 187), (234, 187, 188), (235, 188, 189), (236, 189, 190), (237, 190, 191), (238, 191, 192), (239, 192, 193), (240, 193, 194), (241, 194, 195), (242, 195, 196), (243, 196, 197), (244, 197, 198), (245, 198, 199), (246, 199, 200), (247, 200, 201), (156, 201, 202), (156, 202, 203), (248, 156, 249), (250, 156, 248), (247, 156, 250), (246, 200, 247), (156, 247, 201), (251, 199, 246), (245, 199, 251), (225, 179, 226), (252, 178, 225), (226, 180, 227), (227, 181, 228), (228, 182, 229), (229, 183, 230), (230, 184, 231), (231, 185, 232), (232, 186, 233), (233, 187, 234), (234, 188, 235), (235, 189, 236), (236, 190, 237), (237, 191, 238), (238, 192, 239), (239, 193, 240), (240, 194, 241), (241, 195, 242), (242, 196, 243), (243, 197, 244), (244, 198, 245), (253, 158, 205), (204, 158, 253), (156, 157, 204), (249, 156, 204), (205, 159, 206), (206, 160, 207), (207, 161, 208), (208, 162, 209), (209, 163, 210), (210, 164, 211), (211, 165, 212), (212, 166, 213), (213, 167, 214), (214, 168, 215), (215, 169, 216), (216, 170, 217), (217, 171, 218), (218, 172, 219), (219, 173, 220), (220, 174, 221), (221, 175, 222), (222, 176, 223), (223, 177, 224), (224, 178, 252), (254, 249, 255), (255, 249, 204), (254, 256, 249), (249, 256, 248), (255, 204, 257), (257, 204, 253), (257, 253, 258), (258, 253, 205), (258, 205, 259), (259, 205, 206), (259, 206, 260), (260, 206, 207), (260, 207, 261), (261, 207, 208), (261, 208, 262), (262, 208, 209), (262, 209, 263), (263, 209, 210), (263, 210, 264), (264, 210, 211), (264, 211, 265), (265, 211, 212), (265, 212, 266), (266, 212, 213), (266, 213, 267), (267, 213, 214), (267, 214, 268), (268, 214, 215), (268, 215, 269), (269, 215, 216), (269, 216, 270), (270, 216, 217), (270, 217, 271), (271, 217, 218), (271, 218, 272), (272, 218, 219), (272, 219, 273), (273, 219, 220), (273, 220, 274), (274, 220, 221), (275, 274, 221), (222, 275, 221), (276, 275, 222), (223, 276, 222), (277, 276, 223), (224, 277, 223), (278, 277, 224), (252, 278, 224), (279, 278, 252), (225, 279, 252), (280, 279, 225), (226, 280, 225), (227, 281, 280), (226, 227, 280), (228, 282, 281), (227, 228, 281), (229, 283, 282), (228, 229, 282), (230, 284, 283), (229, 230, 283), (231, 285, 284), (230, 231, 284), (232, 286, 285), (231, 232, 285), (233, 287, 286), (232, 233, 286), (234, 288, 287), (233, 234, 287), (235, 289, 288), (234, 235, 288), (236, 290, 289), (235, 236, 289), (237, 291, 290), (236, 237, 290), (238, 292, 291), (237, 238, 291), (239, 293, 292), (238, 239, 292), (240, 294, 293), (239, 240, 293), (241, 295, 294), (240, 241, 294), (242, 296, 295), (241, 242, 295), (243, 297, 296), (242, 243, 296), (244, 298, 297), (243, 244, 297), (245, 299, 298), (244, 245, 298), (300, 299, 251), (251, 299, 245), (301, 300, 246), (246, 300, 251), (302, 301, 247), (247, 301, 246), (303, 302, 250), (250, 302, 247), (256, 303, 248), (248, 303, 250), (254, 255, 256), (256, 255, 257), (256, 257, 258), (256, 258, 259), (256, 259, 260), (256, 260, 261), (256, 261, 262), (256, 262, 263), (304, 263, 264), (305, 264, 265), (306, 265, 266), (307, 266, 267), (308, 267, 268), (309, 268, 269), (310, 269, 270), (311, 270, 271), (312, 271, 272), (313, 272, 273), (314, 273, 274), (315, 274, 275), (316, 275, 276), (317, 276, 277), (318, 277, 278), (319, 278, 279), (320, 279, 280), (321, 280, 281), (322, 281, 282), (323, 282, 283), (324, 283, 284), (325, 284, 285), (326, 285, 286), (327, 286, 287), (328, 287, 288), (329, 288, 289), (330, 289, 290), (331, 290, 291), (332, 291, 292), (333, 292, 293), (334, 293, 294), (335, 294, 295), (256, 295, 296), (256, 296, 297), (256, 297, 298), (256, 298, 299), (256, 299, 300), (256, 300, 301), (256, 301, 302), (256, 302, 303), (336, 256, 337), (325, 285, 326), (338, 256, 336), (339, 256, 338), (340, 256, 339), (341, 256, 340), (334, 294, 342), (256, 341, 295), (342, 294, 335), (341, 335, 295), (343, 293, 334), (333, 293, 343), (344, 291, 332), (331, 291, 344), (332, 292, 333), (345, 287, 328), (327, 287, 345), (328, 288, 329), (329, 289, 330), (330, 290, 331), (346, 279, 320), (318, 278, 319), (319, 279, 346), (320, 280, 321), (321, 281, 322), (322, 282, 323), (323, 283, 324), (324, 284, 325), (347, 270, 311), (310, 270, 347), (311, 271, 312), (312, 272, 313), (313, 273, 314), (348, 266, 307), (305, 265, 306), (349, 264, 305), (304, 264, 349), (350, 263, 304), (351, 256, 352), (256, 263, 350), (256, 350, 352), (353, 256, 351), (314, 274, 315), (337, 256, 353), (306, 266, 348), (307, 267, 308), (308, 268, 309), (309, 269, 310), (315, 275, 316), (316, 276, 317), (317, 277, 318), (326, 286, 327), (353, 354, 355), (337, 353, 355), (355, 356, 336), (337, 355, 336), (351, 357, 354), (353, 351, 354), (352, 358, 357), (351, 352, 357), (350, 359, 358), (352, 350, 358), (304, 360, 359), (350, 304, 359), (349, 361, 360), (304, 349, 360), (305, 362, 361), (349, 305, 361), (306, 363, 362), (305, 306, 362), (348, 364, 363), (306, 348, 363), (307, 365, 364), (348, 307, 364), (308, 366, 365), (307, 308, 365), (309, 367, 366), (308, 309, 366), (310, 368, 367), (309, 310, 367), (347, 369, 368), (310, 347, 368), (311, 370, 369), (347, 311, 369), (312, 371, 370), (311, 312, 370), (313, 372, 371), (312, 313, 371), (314, 373, 372), (313, 314, 372), (315, 374, 373), (314, 315, 373), (375, 374, 316), (316, 374, 315), (376, 375, 317), (317, 375, 316), (377, 376, 318), (318, 376, 317), (378, 377, 319), (319, 377, 318), (379, 378, 346), (346, 378, 319), (380, 379, 320), (320, 379, 346), (380, 320, 381), (381, 320, 321), (381, 321, 382), (382, 321, 322), (382, 322, 383), (383, 322, 323), (383, 323, 384), (384, 323, 324), (384, 324, 385), (385, 324, 325), (385, 325, 386), (386, 325, 326), (386, 326, 387), (387, 326, 327), (387, 327, 388), (388, 327, 345), (388, 345, 389), (389, 345, 328), (389, 328, 390), (390, 328, 329), (390, 329, 391), (391, 329, 330), (391, 330, 392), (392, 330, 331), (392, 331, 393), (393, 331, 344), (393, 344, 394), (394, 344, 332), (394, 332, 395), (395, 332, 333), (395, 333, 396), (396, 333, 343), (396, 343, 397), (397, 343, 334), (397, 334, 398), (398, 334, 342), (398, 342, 399), (399, 342, 335), (400, 399, 335), (341, 400, 335), (401, 400, 341), (340, 401, 341), (402, 401, 340), (339, 402, 340), (403, 402, 339), (338, 403, 339), (356, 403, 338), (336, 356, 338), (355, 354, 356), (356, 354, 357), (356, 357, 358), (356, 358, 359), (356, 359, 360), (356, 360, 361), (356, 361, 362), (356, 362, 363), (356, 363, 364), (356, 364, 365), (356, 365, 366), (356, 366, 367), (356, 367, 368), (356, 368, 369), (356, 369, 370), (356, 370, 371), (356, 371, 372), (356, 372, 373), (356, 373, 374), (356, 374, 375), (356, 375, 376), (356, 376, 377), (356, 377, 378), (356, 378, 379), (356, 379, 380), (356, 380, 381), (356, 381, 382), (356, 382, 383), (356, 383, 384), (356, 384, 385), (356, 385, 386), (356, 386, 387), (356, 387, 388), (356, 388, 389), (356, 389, 390), (356, 390, 391), (356, 391, 392), (356, 392, 393), (356, 393, 394), (356, 394, 395), (356, 395, 396), (356, 396, 397), (356, 397, 398), (356, 398, 399), (356, 399, 400), (356, 400, 401), (356, 401, 402), (356, 402, 403), (404, 408, 409, 407), (407, 409, 410, 406), (406, 410, 411, 405), (953, 945, 631), (5, 6, 925, 924), (405, 418, 419, 406), (406, 419, 420, 407), (407, 420, 417, 404), (922, 921, 910, 909, 434, 418), (434, 437, 438, 433), (433, 438, 439, 432), (432, 439, 436, 431), (471, 475, 477, 474), (474, 477, 478, 473), (473, 478, 479, 472), (472, 479, 476, 470), (511, 515, 517, 514), (514, 517, 518, 513), (513, 518, 519, 512), (512, 519, 516, 510), (551, 555, 557, 554), (554, 557, 558, 553), (553, 558, 559, 552), (552, 559, 556, 550), (591, 595, 597, 594), (594, 597, 598, 593), (593, 598, 599, 592), (592, 599, 596, 590), (435, 440, 442, 437), (437, 442, 443, 438), (438, 443, 444, 439), (439, 444, 441, 436), (475, 480, 482, 477), (477, 482, 483, 478), (478, 483, 484, 479), (479, 484, 481, 476), (515, 520, 522, 517), (517, 522, 523, 518), (518, 523, 524, 519), (519, 524, 521, 516), (555, 560, 562, 557), (557, 562, 563, 558), (558, 563, 564, 559), (559, 564, 561, 556), (595, 600, 602, 597), (597, 602, 603, 598), (598, 603, 604, 599), (599, 604, 601, 596), (408, 630, 632, 409), (409, 632, 633, 410), (410, 633, 634, 411), (962, 961, 5, 924, 923), (636, 640, 642, 639), (639, 642, 643, 638), (638, 643, 644, 637), (637, 644, 641, 635), (440, 445, 447, 442), (442, 447, 448, 443), (443, 448, 449, 444), (444, 449, 446, 441), (480, 485, 487, 482), (482, 487, 488, 483), (483, 488, 489, 484), (484, 489, 486, 481), (520, 525, 527, 522), (522, 527, 528, 523), (523, 528, 529, 524), (524, 529, 526, 521), (560, 565, 567, 562), (562, 567, 568, 563), (563, 568, 569, 564), (564, 569, 566, 561), (600, 605, 607, 602), (602, 607, 608, 603), (603, 608, 609, 604), (604, 609, 606, 601), (640, 645, 647, 642), (642, 647, 648, 643), (643, 648, 649, 644), (644, 649, 646, 641), (445, 450, 452, 447), (447, 452, 453, 448), (448, 453, 454, 449), (449, 454, 451, 446), (485, 490, 492, 487), (487, 492, 493, 488), (488, 493, 494, 489), (489, 494, 491, 486), (525, 530, 532, 527), (527, 532, 533, 528), (528, 533, 534, 529), (529, 534, 531, 526), (565, 570, 572, 567), (567, 572, 573, 568), (568, 573, 574, 569), (569, 574, 571, 566), (605, 610, 612, 607), (607, 612, 613, 608), (608, 613, 614, 609), (609, 614, 611, 606), (645, 650, 652, 647), (647, 652, 653, 648), (648, 653, 654, 649), (649, 654, 651, 646), (450, 455, 457, 452), (452, 457, 458, 453), (453, 458, 459, 454), (454, 459, 456, 451), (490, 495, 497, 492), (492, 497, 498, 493), (493, 498, 499, 494), (494, 499, 496, 491), (413, 531, 534, 416), (416, 534, 533, 415), (415, 533, 532, 414), (414, 532, 530, 412), (412, 535, 537, 414), (414, 537, 538, 415), (415, 538, 539, 416), (416, 539, 536, 413), (570, 575, 577, 572), (572, 577, 578, 573), (573, 578, 579, 574), (574, 579, 576, 571), (610, 615, 617, 612), (612, 617, 618, 613), (613, 618, 619, 614), (614, 619, 616, 611), (909, 908, 435, 437, 434), (418, 434, 433, 419), (419, 433, 432, 420), (420, 432, 431, 417), (455, 460, 462, 457), (457, 462, 463, 458), (458, 463, 464, 459), (459, 464, 461, 456), (495, 500, 502, 497), (497, 502, 503, 498), (498, 503, 504, 499), (499, 504, 501, 496), (535, 540, 542, 537), (537, 542, 543, 538), (538, 543, 544, 539), (539, 544, 541, 536), (575, 580, 582, 577), (577, 582, 583, 578), (578, 583, 584, 579), (579, 584, 581, 576), (422, 426, 428, 425), (425, 428, 429, 424), (424, 429, 430, 423), (423, 430, 427, 421), (460, 465, 467, 462), (462, 467, 468, 463), (463, 468, 469, 464), (464, 469, 466, 461), (500, 505, 507, 502), (502, 507, 508, 503), (503, 508, 509, 504), (504, 509, 506, 501), (540, 545, 547, 542), (542, 547, 548, 543), (543, 548, 549, 544), (544, 549, 546, 541), (580, 585, 587, 582), (582, 587, 588, 583), (583, 588, 589, 584), (584, 589, 586, 581), (421, 616, 619, 423), (423, 619, 618, 424), (424, 618, 617, 425), (425, 617, 615, 422), (621, 636, 639, 624), (624, 639, 638, 623), (623, 638, 637, 622), (622, 637, 635, 620), (465, 471, 474, 467), (467, 474, 473, 468), (468, 473, 472, 469), (469, 472, 470, 466), (505, 511, 514, 507), (507, 514, 513, 508), (508, 513, 512, 509), (509, 512, 510, 506), (545, 551, 554, 547), (547, 554, 553, 548), (548, 553, 552, 549), (549, 552, 550, 546), (585, 591, 594, 587), (587, 594, 593, 588), (588, 593, 592, 589), (589, 592, 590, 586), (426, 621, 624, 428), (428, 624, 623, 429), (429, 623, 622, 430), (430, 622, 620, 427), (626, 631, 634, 629), (629, 634, 633, 628), (628, 633, 632, 627), (627, 632, 630, 625), (625, 651, 654, 627), (627, 654, 653, 628), (628, 653, 652, 629), (629, 652, 650, 626), (408, 404, 421), (698, 702, 704, 701), (701, 704, 705, 700), (700, 705, 706, 699), (699, 706, 703, 697), (738, 742, 744, 741), (741, 744, 745, 740), (740, 745, 746, 739), (739, 746, 743, 737), (778, 782, 784, 781), (781, 784, 785, 780), (780, 785, 786, 779), (779, 786, 783, 777), (818, 822, 824, 821), (821, 824, 825, 820), (820, 825, 826, 819), (819, 826, 823, 817), (858, 862, 864, 861), (861, 864, 865, 860), (860, 865, 866, 859), (859, 866, 863, 857), (901, 903, 904, 900), (900, 904, 905, 899), (899, 905, 902, 897), (702, 707, 709, 704), (704, 709, 710, 705), (705, 710, 711, 706), (706, 711, 708, 703), (742, 747, 749, 744), (744, 749, 750, 745), (745, 750, 751, 746), (746, 751, 748, 743), (782, 787, 789, 784), (784, 789, 790, 785), (785, 790, 791, 786), (786, 791, 788, 783), (822, 827, 829, 824), (824, 829, 830, 825), (825, 830, 831, 826), (826, 831, 828, 823), (862, 867, 869, 864), (864, 869, 870, 865), (865, 870, 871, 866), (866, 871, 868, 863), (663, 902, 905, 666), (666, 905, 904, 665), (665, 904, 903, 664), (955, 954, 682, 684, 660), (658, 660, 661, 657), (657, 661, 662, 656), (656, 662, 659, 655), (655, 663, 666, 656), (656, 666, 665, 657), (657, 665, 664, 658), (969, 968, 946, 952), (668, 672, 674, 671), (671, 674, 675, 670), (670, 675, 676, 669), (669, 676, 673, 667), (667, 767, 769, 669), (669, 769, 770, 670), (670, 770, 771, 671), (671, 771, 768, 668), (787, 792, 794, 789), (789, 794, 795, 790), (790, 795, 796, 791), (791, 796, 793, 788), (827, 832, 834, 829), (829, 834, 835, 830), (830, 835, 836, 831), (831, 836, 833, 828), (867, 872, 874, 869), (869, 874, 875, 870), (870, 875, 876, 871), (871, 876, 873, 868), (707, 712, 714, 709), (709, 714, 715, 710), (710, 715, 716, 711), (711, 716, 713, 708), (747, 752, 754, 749), (749, 754, 755, 750), (750, 755, 756, 751), (751, 756, 753, 748), (682, 954, 953, 631), (660, 684, 685, 661), (661, 685, 686, 662), (662, 686, 683, 659), (712, 717, 719, 714), (714, 719, 720, 715), (715, 720, 721, 716), (716, 721, 718, 713), (752, 757, 759, 754), (754, 759, 760, 755), (755, 760, 761, 756), (756, 761, 758, 753), (672, 762, 764, 674), (674, 764, 765, 675), (675, 765, 766, 676), (676, 766, 763, 673), (792, 797, 799, 794), (794, 799, 800, 795), (795, 800, 801, 796), (796, 801, 798, 793), (832, 837, 839, 834), (834, 839, 840, 835), (835, 840, 841, 836), (836, 841, 838, 833), (872, 877, 879, 874), (874, 879, 880, 875), (875, 880, 881, 876), (876, 881, 878, 873), (678, 683, 686, 681), (681, 686, 685, 680), (680, 685, 684, 679), (679, 684, 682, 677), (677, 687, 689, 679), (679, 689, 690, 680), (680, 690, 691, 681), (681, 691, 688, 678), (717, 722, 724, 719), (719, 724, 725, 720), (720, 725, 726, 721), (721, 726, 723, 718), (757, 763, 766, 759), (759, 766, 765, 760), (760, 765, 764, 761), (761, 764, 762, 758), (797, 802, 804, 799), (799, 804, 805, 800), (800, 805, 806, 801), (801, 806, 803, 798), (837, 842, 844, 839), (839, 844, 845, 840), (840, 845, 846, 841), (841, 846, 843, 838), (877, 882, 884, 879), (879, 884, 885, 880), (880, 885, 886, 881), (881, 886, 883, 878), (722, 727, 729, 724), (724, 729, 730, 725), (725, 730, 731, 726), (726, 731, 728, 723), (802, 807, 809, 804), (804, 809, 810, 805), (805, 810, 811, 806), (806, 811, 808, 803), (842, 847, 849, 844), (844, 849, 850, 845), (845, 850, 851, 846), (846, 851, 848, 843), (882, 887, 889, 884), (884, 889, 890, 885), (885, 890, 891, 886), (886, 891, 888, 883), (687, 692, 694, 689), (689, 694, 695, 690), (690, 695, 696, 691), (691, 696, 693, 688), (727, 732, 734, 729), (729, 734, 735, 730), (730, 735, 736, 731), (731, 736, 733, 728), (767, 772, 774, 769), (769, 774, 775, 770), (770, 775, 776, 771), (771, 776, 773, 768), (807, 812, 814, 809), (809, 814, 815, 810), (810, 815, 816, 811), (811, 816, 813, 808), (847, 852, 854, 849), (849, 854, 855, 850), (850, 855, 856, 851), (851, 856, 853, 848), (887, 892, 894, 889), (889, 894, 895, 890), (890, 895, 896, 891), (891, 896, 893, 888), (692, 698, 701, 694), (694, 701, 700, 695), (695, 700, 699, 696), (696, 699, 697, 693), (732, 738, 741, 734), (734, 741, 740, 735), (735, 740, 739, 736), (736, 739, 737, 733), (772, 778, 781, 774), (774, 781, 780, 775), (775, 780, 779, 776), (776, 779, 777, 773), (812, 818, 821, 814), (814, 821, 820, 815), (815, 820, 819, 816), (816, 819, 817, 813), (852, 858, 861, 854), (854, 861, 860, 855), (855, 860, 859, 856), (856, 859, 857, 853), (892, 898, 901, 894), (894, 901, 900, 895), (895, 900, 899, 896), (896, 899, 897, 893), (655, 659, 688), (906, 911, 912, 913, 907, 908, 909, 910), (914, 917, 916), (917, 918, 916), (918, 919, 916), (919, 915, 916), (914, 907, 913, 917), (917, 913, 912, 918), (918, 912, 911, 919), (919, 911, 906, 915), (961, 960, 4, 5), (920, 929, 930, 931, 921, 922, 923, 924, 925, 926, 927, 928), (932, 942, 943, 944, 933, 934, 935, 936, 937, 938, 939, 940, 941), (932, 921, 931, 942), (942, 931, 930, 943), (943, 930, 929, 944), (944, 929, 920, 933), (959, 947, 946, 968), (945, 949, 950, 951, 946, 947, 948), (952, 956, 957, 958, 953, 954, 955), (945, 953, 958, 949), (949, 958, 957, 950), (950, 957, 956, 951), (951, 956, 952, 946), (411, 634, 631, 945, 948), (959, 964, 965, 966, 960, 961, 962, 963), (967, 981, 982, 983, 968, 969, 970, 971, 972, 973, 974, 975, 976, 977, 978, 979, 980), (959, 968, 983, 964), (964, 983, 982, 965), (965, 982, 981, 966), (966, 981, 967, 960), (963, 962, 923, 922, 418, 405)])
me_straight.polygons.foreach_set('use_smooth', [True] * 1443)
me_straight.use_remesh_fix_poles = True
me_straight.use_remesh_preserve_attributes = False
me_straight.use_mirror_vertex_groups = False
me_straight.update()

# ---- objects
ob_straight = bpy.data.objects.new('Straight', me_straight)

# ---- transforms, parenting, visibility, modifiers, constraints
ob_straight.location = (0.0, 0.0, 0.0)
ob_straight.lineart.crease_threshold = 0.0

# ---- collection membership
col_collection.objects.link(ob_straight)

# ---- scene / render settings (as saved in the file)
scene.frame_start = 1; scene.frame_end = 250; scene.frame_set(1)
scene.render.engine = 'BLENDER_EEVEE_NEXT'
scene.cycles.use_denoising = False
scene.cycles.samples = 128
scene.cycles.sampling_pattern = 'TABULATED_SOBOL'
scene.cycles.use_adaptive_sampling = False
scene.cycles.use_light_tree = False
scene.view_settings.view_transform = 'Filmic'
bpy.context.view_layer.update()

# ---- added for rendering (the .blend has no active camera and no usable light): camera, sun
cam_auto = bpy.data.cameras.new('AutoCamera')
cam_auto.lens = 50.0
cam_auto.sensor_width = 36.0
cam_auto.clip_end = 1000.0
ob_auto_camera = bpy.data.objects.new('AutoCamera', cam_auto)
scene.collection.objects.link(ob_auto_camera)
ob_auto_camera.location = (45.1223, -54.1468, 36.0979)
ob_auto_camera.rotation_euler = (1.09748, -7.21219e-08, 0.694738)
scene.camera = ob_auto_camera
light_auto_sun = bpy.data.lights.new('AutoSun', 'SUN')
light_auto_sun.energy = 3.0
light_auto_sun.angle = 0.0523599
ob_auto_sun = bpy.data.objects.new('AutoSun', light_auto_sun)
scene.collection.objects.link(ob_auto_sun)
ob_auto_sun.rotation_euler = (0.872665, 0.174533, 0.523599)
bpy.context.view_layer.update()
